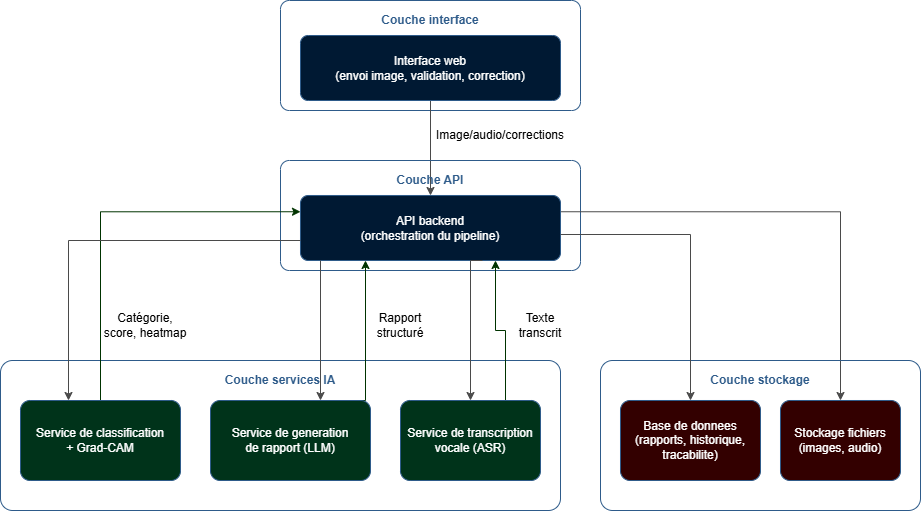

The diagram above was exported from draw.io. Its source (the exported page's mxGraphModel, read from the mxfile embedded in the PNG):
<mxGraphModel dx="950" dy="1220" grid="1" gridSize="10" guides="1" tooltips="1" connect="1" arrows="1" fold="1" page="1" pageScale="1" pageWidth="960" pageHeight="720" math="0" shadow="0">
  <root>
    <mxCell id="0" />
    <mxCell id="1" parent="0" />
    <mxCell id="cluster-ui" parent="1" style="rounded=1;whiteSpace=wrap;html=1;verticalAlign=top;fontStyle=1;fillColor=none;strokeColor=#2E5B8A;fontColor=#2E5B8A;spacingTop=6;arcSize=8;" value="Couche interface" vertex="1">
      <mxGeometry height="110" width="300" x="320" y="20" as="geometry" />
    </mxCell>
    <mxCell id="Aclg5Zwetg13slmlkXm0-4" edge="1" parent="1" source="ui" style="edgeStyle=orthogonalEdgeStyle;rounded=0;orthogonalLoop=1;jettySize=auto;html=1;strokeColor=#4A4A4A;" target="api" value="">
      <mxGeometry relative="1" as="geometry" />
    </mxCell>
    <mxCell id="ui" parent="1" style="rounded=1;whiteSpace=wrap;html=1;fillColor=#001933;strokeColor=#2E5B8A;fontSize=12;arcSize=12;" value="Interface web&#10;(envoi image, validation, correction)" vertex="1">
      <mxGeometry height="65" width="260" x="340" y="55" as="geometry" />
    </mxCell>
    <mxCell id="cluster-api" parent="1" style="rounded=1;whiteSpace=wrap;html=1;verticalAlign=top;fontStyle=1;fillColor=none;strokeColor=#2E5B8A;fontColor=#2E5B8A;spacingTop=6;arcSize=8;" value="Couche API" vertex="1">
      <mxGeometry height="110" width="300" x="320" y="180" as="geometry" />
    </mxCell>
    <mxCell id="Aclg5Zwetg13slmlkXm0-5" edge="1" parent="1" source="api" style="edgeStyle=orthogonalEdgeStyle;rounded=0;orthogonalLoop=1;jettySize=auto;html=1;exitX=1;exitY=0.25;exitDx=0;exitDy=0;entryX=0.5;entryY=0;entryDx=0;entryDy=0;strokeColor=#4A4A4A;" target="fs">
      <mxGeometry relative="1" as="geometry" />
    </mxCell>
    <mxCell id="api" parent="1" style="rounded=1;whiteSpace=wrap;html=1;fillColor=#001933;strokeColor=#2E5B8A;fontSize=12;arcSize=12;" value="API backend&#10;(orchestration du pipeline)" vertex="1">
      <mxGeometry height="65" width="260" x="340" y="215" as="geometry" />
    </mxCell>
    <mxCell id="cluster-ia" parent="1" style="rounded=1;whiteSpace=wrap;html=1;verticalAlign=top;fontStyle=1;fillColor=none;strokeColor=#2E5B8A;fontColor=#2E5B8A;spacingTop=6;arcSize=8;" value="Couche services IA" vertex="1">
      <mxGeometry height="150" width="560" x="40" y="380" as="geometry" />
    </mxCell>
    <mxCell id="Aclg5Zwetg13slmlkXm0-6" edge="1" parent="1" source="cls" style="edgeStyle=orthogonalEdgeStyle;rounded=0;orthogonalLoop=1;jettySize=auto;html=1;exitX=0.5;exitY=0;exitDx=0;exitDy=0;entryX=0;entryY=0.25;entryDx=0;entryDy=0;strokeColor=#003300;" target="api">
      <mxGeometry relative="1" as="geometry" />
    </mxCell>
    <mxCell id="cls" parent="1" style="rounded=1;whiteSpace=wrap;html=1;fillColor=#00331A;strokeColor=#2E5B8A;fontSize=12;arcSize=12;" value="Service de classification&#10;+ Grad-CAM" vertex="1">
      <mxGeometry height="80" width="160" x="60" y="420" as="geometry" />
    </mxCell>
    <mxCell id="Aclg5Zwetg13slmlkXm0-7" edge="1" parent="1" source="gen" style="edgeStyle=orthogonalEdgeStyle;rounded=0;orthogonalLoop=1;jettySize=auto;html=1;exitX=0.75;exitY=0;exitDx=0;exitDy=0;entryX=0.25;entryY=1;entryDx=0;entryDy=0;strokeColor=#003300;" target="api">
      <mxGeometry relative="1" as="geometry">
        <Array as="points">
          <mxPoint x="405" y="420" />
        </Array>
      </mxGeometry>
    </mxCell>
    <mxCell id="gen" parent="1" style="rounded=1;whiteSpace=wrap;html=1;fillColor=#00331A;strokeColor=#2E5B8A;fontSize=12;arcSize=12;" value="Service de generation&#10;de rapport (LLM)" vertex="1">
      <mxGeometry height="80" width="160" x="250" y="420" as="geometry" />
    </mxCell>
    <mxCell id="Aclg5Zwetg13slmlkXm0-8" edge="1" parent="1" source="asr" style="edgeStyle=orthogonalEdgeStyle;rounded=0;orthogonalLoop=1;jettySize=auto;html=1;exitX=0.75;exitY=0;exitDx=0;exitDy=0;entryX=0.75;entryY=1;entryDx=0;entryDy=0;strokeColor=#003300;" target="api">
      <mxGeometry relative="1" as="geometry" />
    </mxCell>
    <mxCell id="asr" parent="1" style="rounded=1;whiteSpace=wrap;html=1;fillColor=#00331A;strokeColor=#2E5B8A;fontSize=12;arcSize=12;" value="Service de transcription&#10;vocale (ASR)" vertex="1">
      <mxGeometry height="80" width="140" x="440" y="420" as="geometry" />
    </mxCell>
    <mxCell id="cluster-store" parent="1" style="rounded=1;whiteSpace=wrap;html=1;verticalAlign=top;fontStyle=1;fillColor=none;strokeColor=#2E5B8A;fontColor=#2E5B8A;spacingTop=6;arcSize=8;" value="Couche stockage" vertex="1">
      <mxGeometry height="150" width="320" x="640" y="380" as="geometry" />
    </mxCell>
    <mxCell id="db" parent="1" style="rounded=1;whiteSpace=wrap;html=1;fillColor=#330000;strokeColor=#2E5B8A;fontSize=12;arcSize=12;" value="Base de donnees&#10;(rapports, historique, tracabilite)" vertex="1">
      <mxGeometry height="80" width="140" x="660" y="420" as="geometry" />
    </mxCell>
    <mxCell id="fs" parent="1" style="rounded=1;whiteSpace=wrap;html=1;fillColor=#330000;strokeColor=#2E5B8A;fontSize=12;arcSize=12;" value="Stockage fichiers&#10;(images, audio)" vertex="1">
      <mxGeometry height="80" width="120" x="820" y="420" as="geometry" />
    </mxCell>
    <mxCell id="e3" edge="1" parent="1" style="edgeStyle=orthogonalEdgeStyle;rounded=0;html=1;strokeColor=#4A4A4A;entryX=0.3;entryY=0;" target="cls" value="">
      <mxGeometry relative="1" as="geometry">
        <Array as="points">
          <mxPoint x="340" y="260" />
          <mxPoint x="108" y="260" />
        </Array>
        <mxPoint x="340" y="260" as="sourcePoint" />
      </mxGeometry>
    </mxCell>
    <mxCell id="e5" edge="1" parent="1" style="edgeStyle=orthogonalEdgeStyle;rounded=0;html=1;strokeColor=#4A4A4A;" value="">
      <mxGeometry relative="1" as="geometry">
        <Array as="points">
          <mxPoint x="360" y="280" />
          <mxPoint x="360" y="420" />
        </Array>
        <mxPoint x="360" y="280" as="sourcePoint" />
        <mxPoint x="360" y="420" as="targetPoint" />
      </mxGeometry>
    </mxCell>
    <mxCell id="e7" edge="1" parent="1" source="api" style="edgeStyle=orthogonalEdgeStyle;rounded=0;html=1;strokeColor=#4A4A4A;exitX=0.7;exitY=1;entryX=0.5;entryY=0;entryDx=0;entryDy=0;" target="asr" value="">
      <mxGeometry relative="1" as="geometry">
        <Array as="points">
          <mxPoint x="510" y="280" />
        </Array>
      </mxGeometry>
    </mxCell>
    <mxCell id="e9" edge="1" parent="1" source="api" style="edgeStyle=orthogonalEdgeStyle;rounded=0;html=1;strokeColor=#4A4A4A;exitX=1;exitY=0.6;entryX=0.5;entryY=0;entryDx=0;entryDy=0;" target="db" value="">
      <mxGeometry relative="1" as="geometry">
        <Array as="points">
          <mxPoint x="730" y="254" />
        </Array>
      </mxGeometry>
    </mxCell>
    <mxCell id="Aclg5Zwetg13slmlkXm0-9" parent="1" style="text;html=1;whiteSpace=wrap;strokeColor=none;fillColor=none;align=center;verticalAlign=middle;rounded=0;fontColor=#000000;" value="Rapport structuré" vertex="1">
      <mxGeometry height="30" width="60" x="410" y="330" as="geometry" />
    </mxCell>
    <mxCell id="Aclg5Zwetg13slmlkXm0-10" parent="1" style="text;html=1;whiteSpace=wrap;strokeColor=none;fillColor=none;align=center;verticalAlign=middle;rounded=0;fontColor=#000000;" value="Texte transcrit" vertex="1">
      <mxGeometry height="30" width="60" x="550" y="330" as="geometry" />
    </mxCell>
    <mxCell id="Aclg5Zwetg13slmlkXm0-11" parent="1" style="text;html=1;whiteSpace=wrap;strokeColor=none;fillColor=none;align=center;verticalAlign=middle;rounded=0;" value="&lt;font style=&quot;color: rgb(0, 0, 0);&quot;&gt;Catégorie, score, heatmap&lt;/font&gt;" vertex="1">
      <mxGeometry height="30" width="90" x="140" y="330" as="geometry" />
    </mxCell>
    <mxCell id="Aclg5Zwetg13slmlkXm0-12" parent="1" style="text;html=1;whiteSpace=wrap;strokeColor=none;fillColor=none;align=center;verticalAlign=middle;rounded=0;" value="&lt;font style=&quot;color: rgb(0, 0, 0);&quot;&gt;Image/audio/corrections&lt;/font&gt;" vertex="1">
      <mxGeometry height="30" width="140" x="470" y="140" as="geometry" />
    </mxCell>
  </root>
</mxGraphModel>